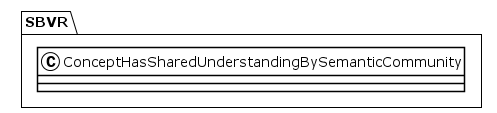

The diagram above was rendered by PlantUML. Its source (embedded in the PNG):
@startuml
!theme plain
package SBVR {
class ConceptHasSharedUnderstandingBySemanticCommunity {
}
}
@enduml